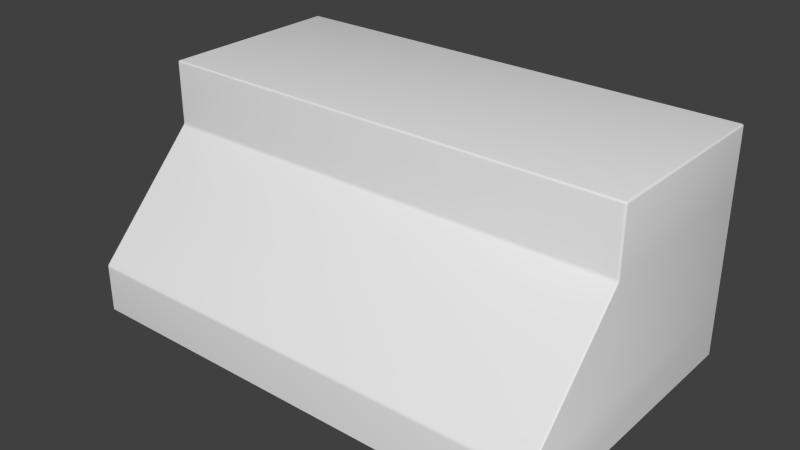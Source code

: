 # Source: Wall_Mounted_Range_Hood_01.blend  (saved by Blender 2.90.8; exported with 4.5.12 LTS)
import bpy
from mathutils import Matrix  # noqa: F401  (used for matrix-valued properties, if any)

bpy.ops.wm.read_factory_settings(use_empty=True)
scene = bpy.context.scene
scene.name = 'Scene'

# ---- world
world_world = bpy.data.worlds.new('World'); scene.world = world_world
world_world.color = (0.05088, 0.05088, 0.05088)
world_world.use_sun_shadow = False
world_world.sun_shadow_jitter_overblur = 0.0
world_world.cycles.sampling_method = 'MANUAL'
world_world.cycles.sample_map_resolution = 256

# ---- meshes
me_base_point = bpy.data.meshes.new('Base Point')
me_base_point.from_pydata([(0.0, 0.0, 0.0)], [], [])
me_base_point.use_remesh_preserve_volume = False
me_base_point.use_remesh_preserve_attributes = False
me_base_point.use_mirror_vertex_groups = False
me_base_point.update()
me_cube = bpy.data.meshes.new('Cube')
me_cube.from_pydata([(0.0, -0.3048, 0.254), (0.0, -0.3048, 0.3556), (0.0, 0.0, 0.254), (0.0, 0.0, 0.3556), (0.762, -0.3048, 0.254), (0.762, -0.3048, 0.3556), (0.762, 0.0, 0.254), (0.762, 0.0, 0.3556), (0.0, -0.474, 0.0762), (0.0, 0.0, 0.0762), (0.762, -0.474, 0.0762), (0.762, 0.0, 0.0762), (0.0, -0.474, 0.0), (0.0, 0.0, 0.0), (0.762, -0.474, 0.0), (0.762, 0.0, 0.0)], [], [(1, 3, 2, 0), (3, 7, 6, 2), (7, 5, 4, 6), (5, 1, 0, 4), (4, 0, 8, 10), (5, 7, 3, 1), (10, 8, 12, 14), (6, 4, 10, 11), (2, 6, 11, 9), (0, 2, 9, 8), (11, 10, 14, 15), (9, 11, 15, 13), (8, 9, 13, 12)])
me_cube.polygons.foreach_set('use_smooth', [True] * 13)
_uv = me_cube.uv_layers.new(name='UVMap')
_uv.uv.foreach_set('vector', [0.4643, 0.2857, 0.4643, 2.914e-08, 0.5357, 2.081e-08, 0.5357, 0.2857, 1.048e-07, 0.7143, 0.0, 0.0, 0.07143, 0.0, 0.07143, 0.7143, 0.4643, 1.0, 0.4643, 0.7143, 0.5357, 0.7143, 0.5357, 1.0, 0.9464, 0.0, 0.9464, 0.7143, 0.875, 0.7143, 0.875, 5.587e-08, 0.875, 0.0, 0.875, 0.7143, 0.7143, 0.7143, 0.7143, 5.587e-08, 0.25, 0.0, 0.4643, 0.0, 0.4643, 0.7143, 0.25, 0.7143, 1.0, 0.0, 1.0, 0.7143, 0.9464, 0.7143, 0.9464, 0.0, 0.5357, 1.0, 0.5357, 0.7143, 0.6607, 0.5, 0.6607, 1.0, 0.07143, 0.7143, 0.07143, 0.0, 0.1964, 0.0, 0.1964, 0.7143, 0.5357, 0.2857, 0.5357, 2.081e-08, 0.6607, 6.244e-09, 0.6607, 0.5, 0.6607, 1.0, 0.6607, 0.5, 0.7143, 0.5, 0.7143, 1.0, 0.1964, 0.7143, 0.1964, 0.0, 0.25, 0.0, 0.25, 0.7143, 0.6607, 0.5, 0.6607, 6.244e-09, 0.7143, 0.0, 0.7143, 0.5])
me_cube.materials.append(None)
me_cube.use_remesh_preserve_volume = False
me_cube.use_remesh_preserve_attributes = False
me_cube.use_mirror_vertex_groups = False
me_cube.update()

# ---- objects
ob_bpassembly_wall_mounted_range_hood_01 = bpy.data.objects.new('BPASSEMBLY.Wall Mounted Range Hood 01', me_base_point)
ob_obj_z = bpy.data.objects.new('OBJ_Z', None)
ob_obj_y = bpy.data.objects.new('OBJ_Y', None)
ob_obj_x = bpy.data.objects.new('OBJ_X', None)
ob_mesh_wall_mounted_range_hood_01 = bpy.data.objects.new('MESH.Wall Mounted Range Hood 01', me_cube)
ob_obj_prompts = bpy.data.objects.new('OBJ_PROMPTS', None)

# ---- transforms, parenting, visibility, modifiers, constraints
ob_bpassembly_wall_mounted_range_hood_01.location = (0.0, 0.0, 0.0)
ob_bpassembly_wall_mounted_range_hood_01.lineart.crease_threshold = 0.0
ob_obj_z.parent = ob_bpassembly_wall_mounted_range_hood_01
ob_obj_z.location = (0.0, 0.0, 0.3556)
ob_obj_z.lock_location = (True, True, False)
ob_obj_z.empty_display_size = 0.3048
ob_obj_z.empty_image_offset = (0.0, 0.0)
ob_obj_z.lineart.crease_threshold = 0.0
ob_obj_y.parent = ob_bpassembly_wall_mounted_range_hood_01
ob_obj_y.location = (0.0, -0.3124, 0.0)
ob_obj_y.lock_location = (True, False, True)
ob_obj_y.empty_display_size = 0.3048
ob_obj_y.empty_image_offset = (0.0, 0.0)
ob_obj_y.lineart.crease_threshold = 0.0
ob_obj_x.parent = ob_bpassembly_wall_mounted_range_hood_01
ob_obj_x.location = (0.762, 0.0, 0.0)
ob_obj_x.lock_location = (False, True, True)
ob_obj_x.empty_display_size = 0.3048
ob_obj_x.empty_image_offset = (0.0, 0.0)
ob_obj_x.lineart.crease_threshold = 0.0
ob_mesh_wall_mounted_range_hood_01.parent = ob_bpassembly_wall_mounted_range_hood_01
ob_mesh_wall_mounted_range_hood_01.location = (0.0, 0.0, 0.0)
ob_mesh_wall_mounted_range_hood_01.lock_location = (True, True, True)
ob_mesh_wall_mounted_range_hood_01.lineart.crease_threshold = 0.0
_vg = ob_mesh_wall_mounted_range_hood_01.vertex_groups.new(name='X Dimension')
_vg = ob_mesh_wall_mounted_range_hood_01.vertex_groups.new(name='Y Dimension')
_vg = ob_mesh_wall_mounted_range_hood_01.vertex_groups.new(name='Z Dimension')
_m = ob_mesh_wall_mounted_range_hood_01.modifiers.new('Hook-VPDIMX.Wall Mounted Range Hood 01', 'HOOK')
_m.center = (0.762, 0.0, 0.0)
_m.matrix_inverse = ((1.0, 0.0, 0.0, -0.762), (0.0, 1.0, 0.0, 0.0), (0.0, 0.0, 1.0, 0.0), (0.0, 0.0, 0.0, 1.0))
_m.object = ob_obj_x
_m = ob_mesh_wall_mounted_range_hood_01.modifiers.new('Hook-VPDIMY.Wall Mounted Range Hood 01', 'HOOK')
_m.center = (0.0, -0.3048, 0.0)
_m.matrix_inverse = ((1.0, 0.0, 0.0, 0.0), (0.0, 1.0, 0.0, 0.3048), (0.0, 0.0, 1.0, 0.0), (0.0, 0.0, 0.0, 1.0))
_m.object = ob_obj_y
_m = ob_mesh_wall_mounted_range_hood_01.modifiers.new('Hook-VPDIMZ.Wall Mounted Range Hood 01', 'HOOK')
_m.center = (0.0, 0.0, 0.3556)
_m.matrix_inverse = ((1.0, 0.0, 0.0, 0.0), (0.0, 1.0, 0.0, 0.0), (0.0, 0.0, 1.0, -0.3556), (0.0, 0.0, 0.0, 1.0))
_m.object = ob_obj_z
_m = ob_mesh_wall_mounted_range_hood_01.modifiers.new('Bevel', 'BEVEL')
_m.width = 0.003175
_m.width_pct = 0.003175
_m.segments = 3
_m.spread = 0.0
_m = ob_mesh_wall_mounted_range_hood_01.modifiers.new('Solidify', 'SOLIDIFY')
_m.thickness = 0.00635
_m.nonmanifold_thickness_mode = 'FIXED'
_m.nonmanifold_merge_threshold = 0.0003
_m = ob_mesh_wall_mounted_range_hood_01.modifiers.new('EdgeSplit', 'EDGE_SPLIT')
ob_obj_prompts.parent = ob_bpassembly_wall_mounted_range_hood_01
ob_obj_prompts.location = (0.0, 0.0, 0.0)
ob_obj_prompts.lineart.crease_threshold = 0.0

# ---- collection membership
scene.collection.objects.link(ob_bpassembly_wall_mounted_range_hood_01)
scene.collection.objects.link(ob_obj_z)
scene.collection.objects.link(ob_obj_y)
scene.collection.objects.link(ob_obj_x)
scene.collection.objects.link(ob_mesh_wall_mounted_range_hood_01)
scene.collection.objects.link(ob_obj_prompts)

# ---- scene / render settings (as saved in the file)
scene.frame_start = 1; scene.frame_end = 250; scene.frame_set(1)
scene.render.engine = 'CYCLES'
scene.render.resolution_percentage = 50
scene.render.dither_intensity = 0.0
scene.cycles.use_denoising = False
scene.cycles.samples = 100
scene.cycles.sampling_pattern = 'TABULATED_SOBOL'
scene.cycles.light_sampling_threshold = 0.0
scene.cycles.use_adaptive_sampling = False
scene.cycles.use_light_tree = False
scene.cycles.caustics_reflective = False
scene.cycles.caustics_refractive = False
scene.cycles.blur_glossy = 0.0
scene.cycles.max_bounces = 6
scene.cycles.pixel_filter_type = 'GAUSSIAN'
scene.cycles.sample_clamp_direct = 1.0
scene.cycles.sample_clamp_indirect = 1.0
scene.view_settings.view_transform = 'Standard'
bpy.context.view_layer.update()

# ---- added for rendering (the .blend has no active camera and no usable light): camera, sun
cam_auto = bpy.data.cameras.new('AutoCamera')
cam_auto.lens = 50.0
cam_auto.sensor_width = 36.0
cam_auto.clip_end = 1000.0
ob_auto_camera = bpy.data.objects.new('AutoCamera', cam_auto)
scene.collection.objects.link(ob_auto_camera)
ob_auto_camera.location = (1.27757, -1.31667, 0.895051)
ob_auto_camera.rotation_euler = (1.09748, -7.21219e-08, 0.694738)
scene.camera = ob_auto_camera
light_auto_sun = bpy.data.lights.new('AutoSun', 'SUN')
light_auto_sun.energy = 3.0
light_auto_sun.angle = 0.0523599
ob_auto_sun = bpy.data.objects.new('AutoSun', light_auto_sun)
scene.collection.objects.link(ob_auto_sun)
ob_auto_sun.rotation_euler = (0.872665, 0.174533, 0.523599)
bpy.context.view_layer.update()
